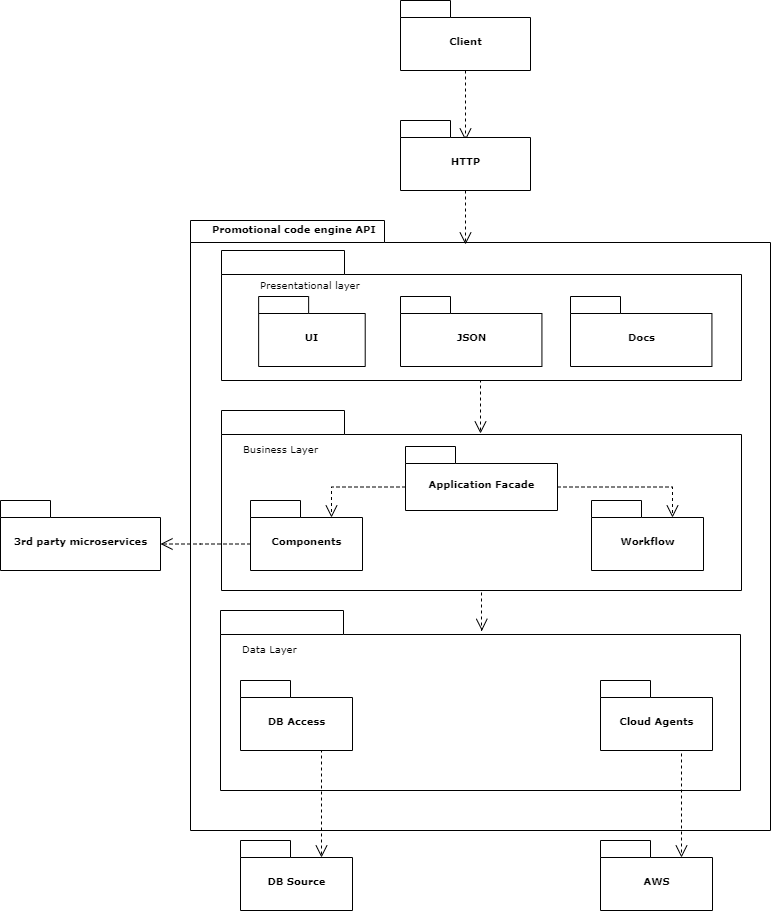

The diagram above was exported from draw.io. Its source (the exported page's mxGraphModel, read from the mxfile embedded in the PNG):
<mxGraphModel dx="1038" dy="531" grid="1" gridSize="10" guides="1" tooltips="1" connect="1" arrows="1" fold="1" page="1" pageScale="1" pageWidth="827" pageHeight="1169" background="#ffffff" math="0" shadow="0">
  <root>
    <mxCell id="0" />
    <mxCell id="1" parent="0" />
    <mxCell id="6e0c8c40b5770093-72" value="" style="shape=folder;fontStyle=1;spacingTop=10;tabWidth=194;tabHeight=22;tabPosition=left;html=1;rounded=0;shadow=0;comic=0;labelBackgroundColor=none;strokeWidth=1;fillColor=none;fontFamily=Verdana;fontSize=10;align=center;" parent="1" vertex="1">
      <mxGeometry x="220" y="240" width="580" height="610" as="geometry" />
    </mxCell>
    <mxCell id="6e0c8c40b5770093-6" value="" style="group" parent="1" vertex="1" connectable="0">
      <mxGeometry x="430" y="20" width="130" height="70" as="geometry" />
    </mxCell>
    <mxCell id="6e0c8c40b5770093-4" value="Client" style="shape=folder;fontStyle=1;spacingTop=10;tabWidth=50;tabHeight=17;tabPosition=left;html=1;rounded=0;shadow=0;comic=0;labelBackgroundColor=none;strokeWidth=1;fontFamily=Verdana;fontSize=10;align=center;" parent="6e0c8c40b5770093-6" vertex="1">
      <mxGeometry width="130" height="70" as="geometry" />
    </mxCell>
    <mxCell id="6e0c8c40b5770093-58" style="rounded=0;html=1;dashed=1;labelBackgroundColor=none;startFill=0;endArrow=open;endFill=0;endSize=10;fontFamily=Verdana;fontSize=10;edgeStyle=elbowEdgeStyle;exitX=0.5;exitY=1;exitDx=0;exitDy=0;exitPerimeter=0;" parent="1" source="6e0c8c40b5770093-4" edge="1">
      <mxGeometry relative="1" as="geometry">
        <mxPoint x="495" y="160" as="targetPoint" />
        <Array as="points" />
      </mxGeometry>
    </mxCell>
    <mxCell id="6e0c8c40b5770093-73" value="Promotional code engine API" style="text;html=1;align=left;verticalAlign=top;spacingTop=-4;fontSize=10;fontFamily=Verdana;fontStyle=1" parent="1" vertex="1">
      <mxGeometry x="240" y="240" width="130" height="20" as="geometry" />
    </mxCell>
    <mxCell id="cnsOhAWOpOVWRwbwvLaP-9" value="" style="group" vertex="1" connectable="0" parent="1">
      <mxGeometry x="430" y="140" width="130" height="70" as="geometry" />
    </mxCell>
    <mxCell id="cnsOhAWOpOVWRwbwvLaP-10" value="HTTP" style="shape=folder;fontStyle=1;spacingTop=10;tabWidth=50;tabHeight=17;tabPosition=left;html=1;rounded=0;shadow=0;comic=0;labelBackgroundColor=none;strokeWidth=1;fontFamily=Verdana;fontSize=10;align=center;" vertex="1" parent="cnsOhAWOpOVWRwbwvLaP-9">
      <mxGeometry width="130" height="70" as="geometry" />
    </mxCell>
    <mxCell id="cnsOhAWOpOVWRwbwvLaP-16" value="" style="group" vertex="1" connectable="0" parent="1">
      <mxGeometry x="251" y="270" width="520" height="130" as="geometry" />
    </mxCell>
    <mxCell id="cnsOhAWOpOVWRwbwvLaP-17" value="" style="shape=folder;fontStyle=1;spacingTop=10;tabWidth=123;tabHeight=24;tabPosition=left;html=1;rounded=0;shadow=0;comic=0;labelBackgroundColor=none;strokeWidth=1;fontFamily=Verdana;fontSize=10;align=center;" vertex="1" parent="cnsOhAWOpOVWRwbwvLaP-16">
      <mxGeometry width="520" height="130" as="geometry" />
    </mxCell>
    <mxCell id="cnsOhAWOpOVWRwbwvLaP-19" value="UI" style="shape=folder;fontStyle=1;spacingTop=10;tabWidth=50;tabHeight=17;tabPosition=left;html=1;rounded=0;shadow=0;comic=0;labelBackgroundColor=none;strokeWidth=1;fontFamily=Verdana;fontSize=10;align=center;" vertex="1" parent="cnsOhAWOpOVWRwbwvLaP-16">
      <mxGeometry x="37.14" y="46" width="106.57" height="70" as="geometry" />
    </mxCell>
    <mxCell id="cnsOhAWOpOVWRwbwvLaP-20" value="JSON" style="shape=folder;fontStyle=1;spacingTop=10;tabWidth=50;tabHeight=17;tabPosition=left;html=1;rounded=0;shadow=0;comic=0;labelBackgroundColor=none;strokeWidth=1;fontFamily=Verdana;fontSize=10;align=center;" vertex="1" parent="cnsOhAWOpOVWRwbwvLaP-16">
      <mxGeometry x="179" y="46" width="141.43" height="70" as="geometry" />
    </mxCell>
    <mxCell id="cnsOhAWOpOVWRwbwvLaP-22" value="Presentational layer&lt;br&gt;" style="text;html=1;align=left;verticalAlign=top;spacingTop=-4;fontSize=10;fontFamily=Verdana" vertex="1" parent="cnsOhAWOpOVWRwbwvLaP-16">
      <mxGeometry x="37.142857142857146" y="26" width="241.42857142857144" height="20" as="geometry" />
    </mxCell>
    <mxCell id="cnsOhAWOpOVWRwbwvLaP-71" value="Docs" style="shape=folder;fontStyle=1;spacingTop=10;tabWidth=50;tabHeight=17;tabPosition=left;html=1;rounded=0;shadow=0;comic=0;labelBackgroundColor=none;strokeWidth=1;fontFamily=Verdana;fontSize=10;align=center;" vertex="1" parent="cnsOhAWOpOVWRwbwvLaP-16">
      <mxGeometry x="349" y="46" width="141.43" height="70" as="geometry" />
    </mxCell>
    <mxCell id="cnsOhAWOpOVWRwbwvLaP-21" style="rounded=0;html=1;dashed=1;labelBackgroundColor=none;startFill=0;endArrow=open;endFill=0;endSize=10;fontFamily=Verdana;fontSize=10;edgeStyle=elbowEdgeStyle;exitX=0.5;exitY=1;exitDx=0;exitDy=0;exitPerimeter=0;" edge="1" parent="1" source="cnsOhAWOpOVWRwbwvLaP-10">
      <mxGeometry relative="1" as="geometry">
        <mxPoint x="490" y="175" as="sourcePoint" />
        <mxPoint x="495" y="264" as="targetPoint" />
        <Array as="points" />
      </mxGeometry>
    </mxCell>
    <mxCell id="cnsOhAWOpOVWRwbwvLaP-23" value="" style="group;fontStyle=1" vertex="1" connectable="0" parent="1">
      <mxGeometry x="251" y="430" width="520" height="180" as="geometry" />
    </mxCell>
    <mxCell id="cnsOhAWOpOVWRwbwvLaP-24" value="" style="shape=folder;fontStyle=1;spacingTop=10;tabWidth=123;tabHeight=24;tabPosition=left;html=1;rounded=0;shadow=0;comic=0;labelBackgroundColor=none;strokeWidth=1;fontFamily=Verdana;fontSize=10;align=center;" vertex="1" parent="cnsOhAWOpOVWRwbwvLaP-23">
      <mxGeometry width="520" height="180" as="geometry" />
    </mxCell>
    <mxCell id="cnsOhAWOpOVWRwbwvLaP-26" value="Application Facade" style="shape=folder;fontStyle=1;spacingTop=10;tabWidth=50;tabHeight=17;tabPosition=left;html=1;rounded=0;shadow=0;comic=0;labelBackgroundColor=none;strokeWidth=1;fontFamily=Verdana;fontSize=10;align=center;" vertex="1" parent="cnsOhAWOpOVWRwbwvLaP-23">
      <mxGeometry x="184" y="36" width="152" height="64" as="geometry" />
    </mxCell>
    <mxCell id="cnsOhAWOpOVWRwbwvLaP-28" value="Business Layer" style="text;html=1;align=left;verticalAlign=top;spacingTop=-4;fontSize=10;fontFamily=Verdana" vertex="1" parent="cnsOhAWOpOVWRwbwvLaP-23">
      <mxGeometry x="20" y="30" width="130" height="27.692307692307693" as="geometry" />
    </mxCell>
    <mxCell id="cnsOhAWOpOVWRwbwvLaP-29" value="Components" style="shape=folder;fontStyle=1;spacingTop=10;tabWidth=50;tabHeight=17;tabPosition=left;html=1;rounded=0;shadow=0;comic=0;labelBackgroundColor=none;strokeWidth=1;fontFamily=Verdana;fontSize=10;align=center;" vertex="1" parent="cnsOhAWOpOVWRwbwvLaP-23">
      <mxGeometry x="29" y="90" width="112" height="70" as="geometry" />
    </mxCell>
    <mxCell id="cnsOhAWOpOVWRwbwvLaP-49" value="Workflow" style="shape=folder;fontStyle=1;spacingTop=10;tabWidth=50;tabHeight=17;tabPosition=left;html=1;rounded=0;shadow=0;comic=0;labelBackgroundColor=none;strokeWidth=1;fontFamily=Verdana;fontSize=10;align=center;" vertex="1" parent="cnsOhAWOpOVWRwbwvLaP-23">
      <mxGeometry x="370" y="90" width="112" height="70" as="geometry" />
    </mxCell>
    <mxCell id="cnsOhAWOpOVWRwbwvLaP-56" style="rounded=0;html=1;dashed=1;labelBackgroundColor=none;startFill=0;endArrow=open;endFill=0;endSize=10;fontFamily=Verdana;fontSize=10;edgeStyle=elbowEdgeStyle;exitX=0;exitY=0;exitDx=152;exitDy=40.5;exitPerimeter=0;entryX=0;entryY=0;entryDx=81;entryDy=17;entryPerimeter=0;" edge="1" parent="cnsOhAWOpOVWRwbwvLaP-23" source="cnsOhAWOpOVWRwbwvLaP-26" target="cnsOhAWOpOVWRwbwvLaP-49">
      <mxGeometry relative="1" as="geometry">
        <mxPoint x="100" y="47.139999999999986" as="sourcePoint" />
        <mxPoint x="100.07999999999993" y="100" as="targetPoint" />
        <Array as="points">
          <mxPoint x="451" y="77" />
          <mxPoint x="320" y="80" />
        </Array>
      </mxGeometry>
    </mxCell>
    <mxCell id="cnsOhAWOpOVWRwbwvLaP-57" style="rounded=0;html=1;dashed=1;labelBackgroundColor=none;startFill=0;endArrow=open;endFill=0;endSize=10;fontFamily=Verdana;fontSize=10;edgeStyle=elbowEdgeStyle;exitX=0;exitY=0;exitDx=0;exitDy=40.5;exitPerimeter=0;entryX=0;entryY=0;entryDx=81;entryDy=17;entryPerimeter=0;" edge="1" parent="cnsOhAWOpOVWRwbwvLaP-23" source="cnsOhAWOpOVWRwbwvLaP-26" target="cnsOhAWOpOVWRwbwvLaP-29">
      <mxGeometry relative="1" as="geometry">
        <mxPoint x="220" y="-20" as="sourcePoint" />
        <mxPoint x="220.07999999999993" y="32.860000000000014" as="targetPoint" />
        <Array as="points">
          <mxPoint x="110" y="90" />
        </Array>
      </mxGeometry>
    </mxCell>
    <mxCell id="cnsOhAWOpOVWRwbwvLaP-31" style="rounded=0;html=1;dashed=1;labelBackgroundColor=none;startFill=0;endArrow=open;endFill=0;endSize=10;fontFamily=Verdana;fontSize=10;edgeStyle=elbowEdgeStyle;exitX=0.5;exitY=1;exitDx=0;exitDy=0;exitPerimeter=0;" edge="1" parent="1" source="cnsOhAWOpOVWRwbwvLaP-17">
      <mxGeometry relative="1" as="geometry">
        <mxPoint x="459.85" y="370" as="sourcePoint" />
        <mxPoint x="510" y="453" as="targetPoint" />
        <Array as="points">
          <mxPoint x="510" y="420" />
        </Array>
      </mxGeometry>
    </mxCell>
    <mxCell id="cnsOhAWOpOVWRwbwvLaP-50" value="" style="group;fontStyle=1" vertex="1" connectable="0" parent="1">
      <mxGeometry x="250" y="630" width="520" height="180" as="geometry" />
    </mxCell>
    <mxCell id="cnsOhAWOpOVWRwbwvLaP-51" value="" style="shape=folder;fontStyle=1;spacingTop=10;tabWidth=123;tabHeight=24;tabPosition=left;html=1;rounded=0;shadow=0;comic=0;labelBackgroundColor=none;strokeWidth=1;fontFamily=Verdana;fontSize=10;align=center;" vertex="1" parent="cnsOhAWOpOVWRwbwvLaP-50">
      <mxGeometry width="520" height="180" as="geometry" />
    </mxCell>
    <mxCell id="cnsOhAWOpOVWRwbwvLaP-53" value="Data Layer" style="text;html=1;align=left;verticalAlign=top;spacingTop=-4;fontSize=10;fontFamily=Verdana" vertex="1" parent="cnsOhAWOpOVWRwbwvLaP-50">
      <mxGeometry x="20" y="30" width="130" height="27.692307692307693" as="geometry" />
    </mxCell>
    <mxCell id="cnsOhAWOpOVWRwbwvLaP-54" value="DB Access" style="shape=folder;fontStyle=1;spacingTop=10;tabWidth=50;tabHeight=17;tabPosition=left;html=1;rounded=0;shadow=0;comic=0;labelBackgroundColor=none;strokeWidth=1;fontFamily=Verdana;fontSize=10;align=center;" vertex="1" parent="cnsOhAWOpOVWRwbwvLaP-50">
      <mxGeometry x="20" y="70" width="112" height="70" as="geometry" />
    </mxCell>
    <mxCell id="cnsOhAWOpOVWRwbwvLaP-61" value="Cloud Agents" style="shape=folder;fontStyle=1;spacingTop=10;tabWidth=50;tabHeight=17;tabPosition=left;html=1;rounded=0;shadow=0;comic=0;labelBackgroundColor=none;strokeWidth=1;fontFamily=Verdana;fontSize=10;align=center;" vertex="1" parent="cnsOhAWOpOVWRwbwvLaP-50">
      <mxGeometry x="380" y="70" width="112" height="70" as="geometry" />
    </mxCell>
    <mxCell id="cnsOhAWOpOVWRwbwvLaP-58" value="DB Source" style="shape=folder;fontStyle=1;spacingTop=10;tabWidth=50;tabHeight=17;tabPosition=left;html=1;rounded=0;shadow=0;comic=0;labelBackgroundColor=none;strokeWidth=1;fontFamily=Verdana;fontSize=10;align=center;" vertex="1" parent="1">
      <mxGeometry x="270" y="860" width="112" height="70" as="geometry" />
    </mxCell>
    <mxCell id="cnsOhAWOpOVWRwbwvLaP-59" style="rounded=0;html=1;dashed=1;labelBackgroundColor=none;startFill=0;endArrow=open;endFill=0;endSize=10;fontFamily=Verdana;fontSize=10;edgeStyle=elbowEdgeStyle;exitX=0.5;exitY=1;exitDx=0;exitDy=0;exitPerimeter=0;entryX=0.495;entryY=0.113;entryDx=0;entryDy=0;entryPerimeter=0;" edge="1" parent="1">
      <mxGeometry relative="1" as="geometry">
        <mxPoint x="515" y="610" as="sourcePoint" />
        <mxPoint x="511.4000000000001" y="650.3399999999999" as="targetPoint" />
        <Array as="points">
          <mxPoint x="511" y="630" />
        </Array>
      </mxGeometry>
    </mxCell>
    <mxCell id="cnsOhAWOpOVWRwbwvLaP-60" style="rounded=0;html=1;dashed=1;labelBackgroundColor=none;startFill=0;endArrow=open;endFill=0;endSize=10;fontFamily=Verdana;fontSize=10;edgeStyle=elbowEdgeStyle;exitX=0.5;exitY=1;exitDx=0;exitDy=0;exitPerimeter=0;entryX=0;entryY=0;entryDx=81;entryDy=17;entryPerimeter=0;" edge="1" parent="1" source="cnsOhAWOpOVWRwbwvLaP-54" target="cnsOhAWOpOVWRwbwvLaP-58">
      <mxGeometry relative="1" as="geometry">
        <mxPoint x="525" y="620" as="sourcePoint" />
        <mxPoint x="521.4000000000001" y="660.3399999999999" as="targetPoint" />
        <Array as="points">
          <mxPoint x="351" y="830" />
        </Array>
      </mxGeometry>
    </mxCell>
    <mxCell id="cnsOhAWOpOVWRwbwvLaP-62" value="AWS" style="shape=folder;fontStyle=1;spacingTop=10;tabWidth=50;tabHeight=17;tabPosition=left;html=1;rounded=0;shadow=0;comic=0;labelBackgroundColor=none;strokeWidth=1;fontFamily=Verdana;fontSize=10;align=center;" vertex="1" parent="1">
      <mxGeometry x="630" y="860" width="112" height="70" as="geometry" />
    </mxCell>
    <mxCell id="cnsOhAWOpOVWRwbwvLaP-63" style="rounded=0;html=1;dashed=1;labelBackgroundColor=none;startFill=0;endArrow=open;endFill=0;endSize=10;fontFamily=Verdana;fontSize=10;edgeStyle=elbowEdgeStyle;exitX=0.75;exitY=1;exitDx=0;exitDy=0;exitPerimeter=0;entryX=0;entryY=0;entryDx=81;entryDy=17;entryPerimeter=0;" edge="1" parent="1" source="cnsOhAWOpOVWRwbwvLaP-61" target="cnsOhAWOpOVWRwbwvLaP-62">
      <mxGeometry relative="1" as="geometry">
        <mxPoint x="523" y="780" as="sourcePoint" />
        <mxPoint x="523" y="877" as="targetPoint" />
        <Array as="points">
          <mxPoint x="711" y="840" />
        </Array>
      </mxGeometry>
    </mxCell>
    <mxCell id="cnsOhAWOpOVWRwbwvLaP-64" value="3rd party microservices" style="shape=folder;fontStyle=1;spacingTop=10;tabWidth=50;tabHeight=17;tabPosition=left;html=1;rounded=0;shadow=0;comic=0;labelBackgroundColor=none;strokeWidth=1;fontFamily=Verdana;fontSize=10;align=center;" vertex="1" parent="1">
      <mxGeometry x="30" y="520" width="160" height="70" as="geometry" />
    </mxCell>
    <mxCell id="cnsOhAWOpOVWRwbwvLaP-65" style="rounded=0;html=1;dashed=1;labelBackgroundColor=none;startFill=0;endArrow=open;endFill=0;endSize=10;fontFamily=Verdana;fontSize=10;edgeStyle=elbowEdgeStyle;exitX=0;exitY=0;exitDx=0;exitDy=43.5;exitPerimeter=0;entryX=0;entryY=0;entryDx=160;entryDy=43.5;entryPerimeter=0;" edge="1" parent="1" source="cnsOhAWOpOVWRwbwvLaP-29" target="cnsOhAWOpOVWRwbwvLaP-64">
      <mxGeometry relative="1" as="geometry">
        <mxPoint x="90" y="610" as="sourcePoint" />
        <mxPoint x="210" y="564" as="targetPoint" />
        <Array as="points">
          <mxPoint x="230" y="580" />
        </Array>
      </mxGeometry>
    </mxCell>
  </root>
</mxGraphModel>